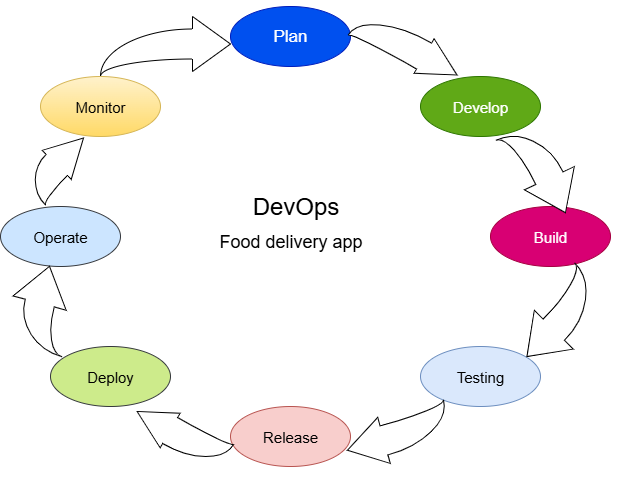

The diagram above was exported from draw.io. Its source (the exported page's mxGraphModel, read from the mxfile embedded in the PNG):
<mxGraphModel dx="992" dy="535" grid="1" gridSize="10" guides="1" tooltips="1" connect="1" arrows="1" fold="1" page="1" pageScale="1" pageWidth="850" pageHeight="1100" math="0" shadow="0">
  <root>
    <mxCell id="0" />
    <mxCell id="1" parent="0" />
    <mxCell id="MyLt7AYIGibo5L-Rw32o-2" value="&lt;font style=&quot;font-size: 17px;&quot;&gt;Plan&lt;/font&gt;" style="ellipse;whiteSpace=wrap;html=1;fillColor=#0050ef;fontColor=#ffffff;strokeColor=#001DBC;" vertex="1" parent="1">
      <mxGeometry x="340" y="50" width="120" height="60" as="geometry" />
    </mxCell>
    <mxCell id="MyLt7AYIGibo5L-Rw32o-3" value="&lt;font style=&quot;font-size: 15px;&quot;&gt;Testing&lt;/font&gt;" style="ellipse;whiteSpace=wrap;html=1;fillColor=#dae8fc;strokeColor=#6c8ebf;" vertex="1" parent="1">
      <mxGeometry x="530" y="390" width="120" height="60" as="geometry" />
    </mxCell>
    <mxCell id="MyLt7AYIGibo5L-Rw32o-4" value="&lt;font style=&quot;font-size: 15px;&quot;&gt;Release&lt;/font&gt;" style="ellipse;whiteSpace=wrap;html=1;fillColor=#f8cecc;strokeColor=#b85450;" vertex="1" parent="1">
      <mxGeometry x="340" y="450" width="120" height="60" as="geometry" />
    </mxCell>
    <mxCell id="MyLt7AYIGibo5L-Rw32o-5" value="&lt;font style=&quot;font-size: 15px;&quot;&gt;Deploy&lt;/font&gt;" style="ellipse;whiteSpace=wrap;html=1;fillColor=#cdeb8b;strokeColor=#36393d;" vertex="1" parent="1">
      <mxGeometry x="160" y="390" width="120" height="60" as="geometry" />
    </mxCell>
    <mxCell id="MyLt7AYIGibo5L-Rw32o-6" value="&lt;font style=&quot;font-size: 15px;&quot;&gt;Operate&lt;/font&gt;" style="ellipse;whiteSpace=wrap;html=1;fillColor=#cce5ff;strokeColor=#36393d;" vertex="1" parent="1">
      <mxGeometry x="110" y="250" width="120" height="60" as="geometry" />
    </mxCell>
    <mxCell id="MyLt7AYIGibo5L-Rw32o-7" value="&lt;font style=&quot;font-size: 15px;&quot;&gt;Monitor&lt;/font&gt;" style="ellipse;whiteSpace=wrap;html=1;fillColor=#fff2cc;gradientColor=#ffd966;strokeColor=#d6b656;" vertex="1" parent="1">
      <mxGeometry x="150" y="120" width="120" height="60" as="geometry" />
    </mxCell>
    <mxCell id="MyLt7AYIGibo5L-Rw32o-8" value="&lt;font style=&quot;font-size: 15px;&quot;&gt;Build&lt;/font&gt;" style="ellipse;whiteSpace=wrap;html=1;fillColor=#d80073;fontColor=#ffffff;strokeColor=#A50040;" vertex="1" parent="1">
      <mxGeometry x="600" y="250" width="120" height="60" as="geometry" />
    </mxCell>
    <mxCell id="MyLt7AYIGibo5L-Rw32o-9" value="&lt;font style=&quot;font-size: 15px;&quot;&gt;Develop&lt;/font&gt;" style="ellipse;whiteSpace=wrap;html=1;fillColor=#60a917;fontColor=#ffffff;strokeColor=#2D7600;" vertex="1" parent="1">
      <mxGeometry x="530" y="120" width="120" height="60" as="geometry" />
    </mxCell>
    <mxCell id="MyLt7AYIGibo5L-Rw32o-10" value="&lt;font style=&quot;font-size: 24px;&quot;&gt;DevOps&lt;/font&gt;" style="text;html=1;align=center;verticalAlign=middle;resizable=0;points=[];autosize=1;strokeColor=none;fillColor=none;" vertex="1" parent="1">
      <mxGeometry x="350" y="230" width="110" height="40" as="geometry" />
    </mxCell>
    <mxCell id="MyLt7AYIGibo5L-Rw32o-11" value="&lt;font style=&quot;font-size: 18px;&quot;&gt;Food delivery app&lt;/font&gt;" style="text;html=1;align=center;verticalAlign=middle;resizable=0;points=[];autosize=1;strokeColor=none;fillColor=none;" vertex="1" parent="1">
      <mxGeometry x="315" y="265" width="170" height="40" as="geometry" />
    </mxCell>
    <mxCell id="MyLt7AYIGibo5L-Rw32o-24" value="" style="html=1;shadow=0;dashed=0;align=center;verticalAlign=middle;shape=mxgraph.arrows2.jumpInArrow;dy=15;dx=38;arrowHead=55;" vertex="1" parent="1">
      <mxGeometry x="210" y="60" width="130" height="60" as="geometry" />
    </mxCell>
    <mxCell id="MyLt7AYIGibo5L-Rw32o-25" value="" style="html=1;shadow=0;dashed=0;align=center;verticalAlign=middle;shape=mxgraph.arrows2.jumpInArrow;dy=15;dx=38;arrowHead=55;rotation=-45;" vertex="1" parent="1">
      <mxGeometry x="129.64" y="187.26" width="74.35" height="41.11" as="geometry" />
    </mxCell>
    <mxCell id="MyLt7AYIGibo5L-Rw32o-26" value="" style="html=1;shadow=0;dashed=0;align=center;verticalAlign=middle;shape=mxgraph.arrows2.jumpInArrow;dy=15;dx=38;arrowHead=55;rotation=-225;" vertex="1" parent="1">
      <mxGeometry x="620" y="332.93" width="100" height="60" as="geometry" />
    </mxCell>
    <mxCell id="MyLt7AYIGibo5L-Rw32o-27" value="" style="html=1;shadow=0;dashed=0;align=center;verticalAlign=middle;shape=mxgraph.arrows2.jumpInArrow;dy=15;dx=38;arrowHead=55;rotation=65;" vertex="1" parent="1">
      <mxGeometry x="605.1" y="184.14" width="95" height="60" as="geometry" />
    </mxCell>
    <mxCell id="MyLt7AYIGibo5L-Rw32o-28" value="" style="html=1;shadow=0;dashed=0;align=center;verticalAlign=middle;shape=mxgraph.arrows2.jumpInArrow;dy=15;dx=38;arrowHead=55;rotation=30;" vertex="1" parent="1">
      <mxGeometry x="460" y="70" width="114.15" height="40" as="geometry" />
    </mxCell>
    <mxCell id="MyLt7AYIGibo5L-Rw32o-29" value="" style="html=1;shadow=0;dashed=0;align=center;verticalAlign=middle;shape=mxgraph.arrows2.jumpInArrow;dy=15;dx=38;arrowHead=55;rotation=-75;" vertex="1" parent="1">
      <mxGeometry x="110" y="320" width="83.99" height="62.93" as="geometry" />
    </mxCell>
    <mxCell id="MyLt7AYIGibo5L-Rw32o-31" value="" style="html=1;shadow=0;dashed=0;align=center;verticalAlign=middle;shape=mxgraph.arrows2.jumpInArrow;dy=15;dx=38;arrowHead=55;rotation=-150;" vertex="1" parent="1">
      <mxGeometry x="240" y="460" width="100" height="40" as="geometry" />
    </mxCell>
    <mxCell id="MyLt7AYIGibo5L-Rw32o-33" value="" style="html=1;shadow=0;dashed=0;align=center;verticalAlign=middle;shape=mxgraph.arrows2.jumpInArrow;dy=15;dx=38;arrowHead=55;rotation=-195;" vertex="1" parent="1">
      <mxGeometry x="455" y="456.18" width="105.95" height="47.65" as="geometry" />
    </mxCell>
  </root>
</mxGraphModel>